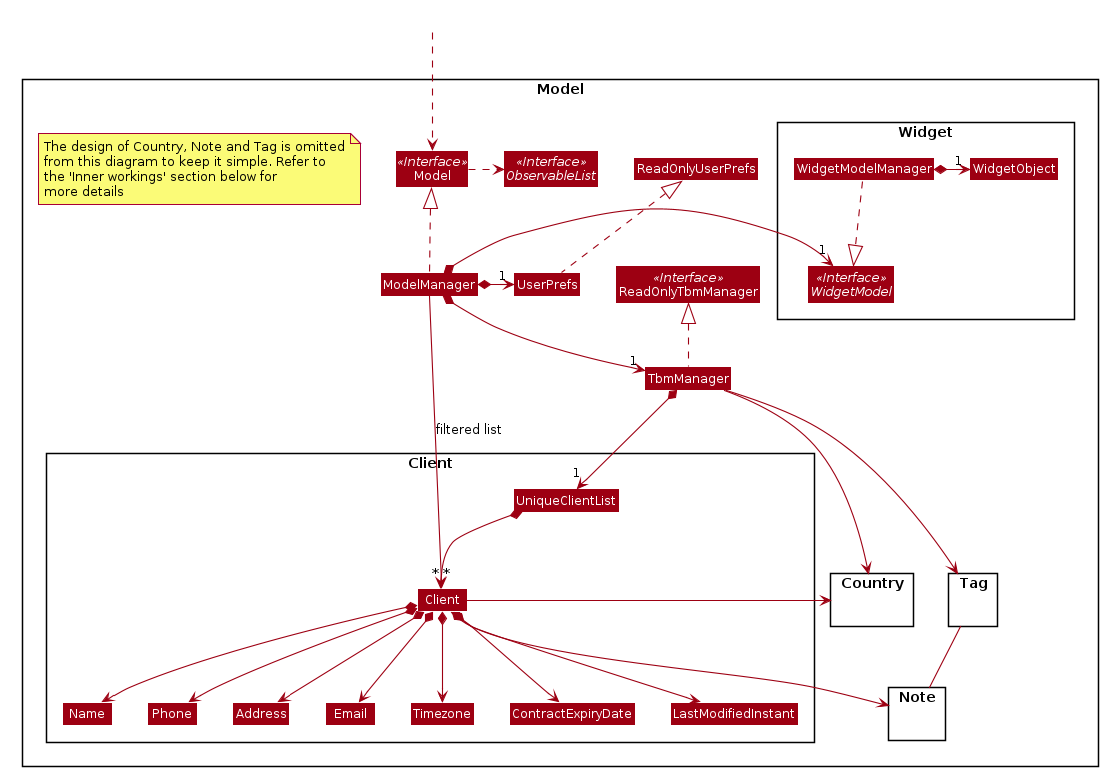

The diagram above was rendered by PlantUML. Its source (embedded in the PNG):
@startuml









skinparam BackgroundColor #FFFFFFF

skinparam Shadowing false

skinparam Class {
    FontColor #FFFFFF
    BorderThickness 1
    BorderColor #FFFFFF
    StereotypeFontColor #FFFFFF
    FontName Arial
}

skinparam Actor {
    BorderColor #000000
    Color #000000
    FontName Arial
}

skinparam Sequence {
    MessageAlign center
    BoxFontSize 15
    BoxPadding 0
    BoxFontColor #FFFFFF
    FontName Arial
}

skinparam Participant {
    FontColor #FFFFFFF
    Padding 20
}

skinparam MinClassWidth 50
skinparam ParticipantPadding 10
skinparam Shadowing false
skinparam DefaultTextAlignment center
skinparam packageStyle Rectangle

hide footbox
hide members
hide circle
skinparam arrowThickness 1.1
skinparam arrowColor #9D0012
skinparam classBackgroundColor #9D0012

Package Model <<Rectangle>>{
Interface ReadOnlyTbmManager <<Interface>>
Interface Model <<Interface>>
Interface ObservableList <<Interface>>
Class TbmManager
Class ReadOnlyTbmManager
Class Model
Class ModelManager
Class UserPrefs
Class ReadOnlyUserPrefs

Package Widget {
Interface WidgetModel <<Interface>>
Class WidgetModelManager
Class WidgetObject
}

note "The design of Country, Note and Tag is omitted\nfrom this diagram to keep it simple. Refer to\nthe 'Inner workings' section below for\nmore details" as N1

Package Client {
Class Client
Class Address
Class Email
Class Name
Class Phone
Class Timezone
Class UniqueClientList
Class ContractExpiryDate
Class Timezone
Class LastModifiedInstant
}

Package Note {
}

Package Tag {
}

Package Country {
}
}


Class HiddenOutside #FFFFFF
HiddenOutside ..> Model

TbmManager .up.|> ReadOnlyTbmManager

ModelManager .up.|> Model
Model .right.> ObservableList
ModelManager *--> "1" TbmManager
ModelManager *-left-> "1" UserPrefs
ModelManager *-right->"1" WidgetModel
TbmManager -right-> Country
TbmManager -right-> Tag

UserPrefs .up.|> ReadOnlyUserPrefs

TbmManager *--> "1" UniqueClientList
UniqueClientList *--> "*" Client
Client *--> Name
Client *--> Phone
Client *--> Email
Client *--> Address
Client *--> ContractExpiryDate
Client *--> Timezone
Client *--> LastModifiedInstant
Client --> Note
Client -right-> Country

Tag -- Note

WidgetModelManager ..|> WidgetModel
WidgetModelManager *-right->"1" WidgetObject

Name -[hidden]right-> Phone
Phone -[hidden]right-> Address
Address -[hidden]right-> Email

ModelManager -->"*" Client : filtered list

@enduml